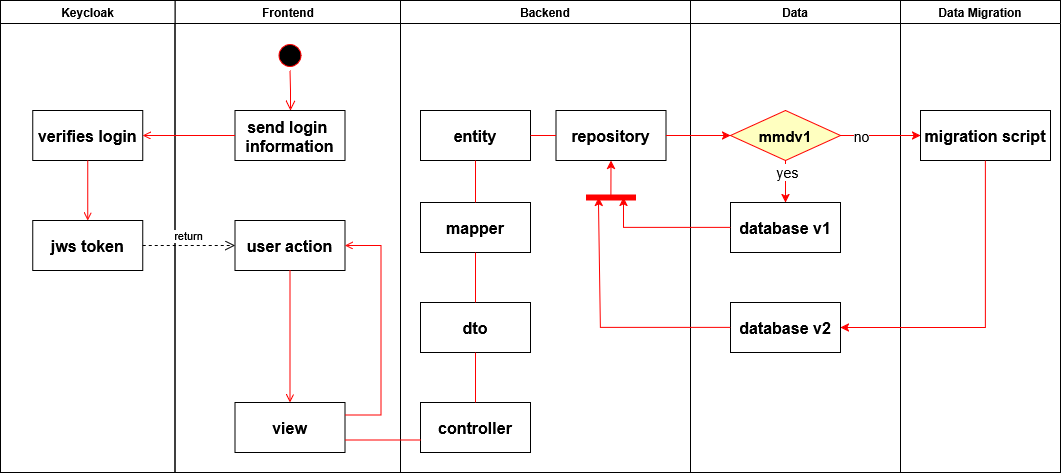

The diagram above was exported from draw.io. Its source (the exported page's mxGraphModel, read from the mxfile embedded in the PNG):
<mxGraphModel dx="2605" dy="759" grid="1" gridSize="10" guides="1" tooltips="1" connect="1" arrows="1" fold="1" page="1" pageScale="1" pageWidth="1169" pageHeight="826" background="none" math="0" shadow="0">
  <root>
    <mxCell id="0" />
    <mxCell id="1" parent="0" />
    <mxCell id="S249jvGxFVtzEvDbccjh-94" value="Frontend" style="swimlane;whiteSpace=wrap" vertex="1" parent="1">
      <mxGeometry x="164.5" y="128" width="225.5" height="472" as="geometry" />
    </mxCell>
    <mxCell id="S249jvGxFVtzEvDbccjh-95" value="" style="ellipse;shape=startState;fillColor=#000000;strokeColor=#ff0000;" vertex="1" parent="S249jvGxFVtzEvDbccjh-94">
      <mxGeometry x="100" y="40" width="30" height="30" as="geometry" />
    </mxCell>
    <mxCell id="S249jvGxFVtzEvDbccjh-96" value="" style="edgeStyle=elbowEdgeStyle;elbow=horizontal;verticalAlign=bottom;endArrow=open;endSize=8;strokeColor=#FF0000;endFill=1;rounded=0" edge="1" parent="S249jvGxFVtzEvDbccjh-94" source="S249jvGxFVtzEvDbccjh-95" target="S249jvGxFVtzEvDbccjh-97">
      <mxGeometry x="100" y="40" as="geometry">
        <mxPoint x="115" y="110" as="targetPoint" />
      </mxGeometry>
    </mxCell>
    <mxCell id="S249jvGxFVtzEvDbccjh-97" value="send login &#10;information" style="fontSize=16;fontStyle=1" vertex="1" parent="S249jvGxFVtzEvDbccjh-94">
      <mxGeometry x="60" y="110" width="110" height="50" as="geometry" />
    </mxCell>
    <mxCell id="S249jvGxFVtzEvDbccjh-98" value="user action" style="fontSize=16;fontStyle=1" vertex="1" parent="S249jvGxFVtzEvDbccjh-94">
      <mxGeometry x="60" y="220" width="110" height="50" as="geometry" />
    </mxCell>
    <mxCell id="S249jvGxFVtzEvDbccjh-99" value="view" style="fontSize=16;fontStyle=1" vertex="1" parent="S249jvGxFVtzEvDbccjh-94">
      <mxGeometry x="60" y="402" width="110" height="50" as="geometry" />
    </mxCell>
    <mxCell id="S249jvGxFVtzEvDbccjh-100" value="" style="endArrow=open;strokeColor=#FF0000;endFill=1;rounded=0" edge="1" parent="S249jvGxFVtzEvDbccjh-94" source="S249jvGxFVtzEvDbccjh-98" target="S249jvGxFVtzEvDbccjh-99">
      <mxGeometry relative="1" as="geometry" />
    </mxCell>
    <mxCell id="S249jvGxFVtzEvDbccjh-101" value="" style="edgeStyle=elbowEdgeStyle;elbow=horizontal;strokeColor=#FF0000;endArrow=open;endFill=1;rounded=0;entryX=1;entryY=0.5;entryDx=0;entryDy=0;exitX=1;exitY=0.25;exitDx=0;exitDy=0;" edge="1" parent="S249jvGxFVtzEvDbccjh-94" source="S249jvGxFVtzEvDbccjh-99" target="S249jvGxFVtzEvDbccjh-98">
      <mxGeometry width="100" height="100" relative="1" as="geometry">
        <mxPoint x="160" y="290" as="sourcePoint" />
        <mxPoint x="260" y="190" as="targetPoint" />
        <Array as="points">
          <mxPoint x="206" y="232" />
        </Array>
      </mxGeometry>
    </mxCell>
    <mxCell id="S249jvGxFVtzEvDbccjh-102" value="Backend" style="swimlane;whiteSpace=wrap" vertex="1" parent="1">
      <mxGeometry x="390" y="128" width="290" height="472" as="geometry" />
    </mxCell>
    <mxCell id="S249jvGxFVtzEvDbccjh-103" value="entity" style="fontSize=16;fontStyle=1" vertex="1" parent="S249jvGxFVtzEvDbccjh-102">
      <mxGeometry x="20" y="110" width="110" height="50" as="geometry" />
    </mxCell>
    <mxCell id="S249jvGxFVtzEvDbccjh-104" value="dto" style="fontSize=16;fontStyle=1" vertex="1" parent="S249jvGxFVtzEvDbccjh-102">
      <mxGeometry x="20" y="302" width="110" height="50" as="geometry" />
    </mxCell>
    <mxCell id="S249jvGxFVtzEvDbccjh-105" value="controller" style="fontSize=16;fontStyle=1" vertex="1" parent="S249jvGxFVtzEvDbccjh-102">
      <mxGeometry x="20" y="402" width="110" height="50" as="geometry" />
    </mxCell>
    <mxCell id="S249jvGxFVtzEvDbccjh-106" value="" style="endArrow=none;strokeColor=#FF0000;endFill=1;rounded=0;exitX=0.5;exitY=0;exitDx=0;exitDy=0;entryX=0.5;entryY=1;entryDx=0;entryDy=0;startFill=0;" edge="1" parent="S249jvGxFVtzEvDbccjh-102" source="S249jvGxFVtzEvDbccjh-105" target="S249jvGxFVtzEvDbccjh-104">
      <mxGeometry relative="1" as="geometry">
        <mxPoint x="45.5" y="302" as="targetPoint" />
      </mxGeometry>
    </mxCell>
    <mxCell id="S249jvGxFVtzEvDbccjh-107" value="mapper" style="fontSize=16;fontStyle=1" vertex="1" parent="S249jvGxFVtzEvDbccjh-102">
      <mxGeometry x="20" y="202" width="110" height="50" as="geometry" />
    </mxCell>
    <mxCell id="S249jvGxFVtzEvDbccjh-108" value="" style="endArrow=none;strokeColor=#FF0000;endFill=1;rounded=0;entryX=0.5;entryY=0;entryDx=0;entryDy=0;startFill=0;" edge="1" parent="S249jvGxFVtzEvDbccjh-102" source="S249jvGxFVtzEvDbccjh-103" target="S249jvGxFVtzEvDbccjh-107">
      <mxGeometry relative="1" as="geometry" />
    </mxCell>
    <mxCell id="S249jvGxFVtzEvDbccjh-109" value="" style="endArrow=none;strokeColor=#FF0000;endFill=1;rounded=0;exitX=0.5;exitY=0;exitDx=0;exitDy=0;entryX=0.5;entryY=1;entryDx=0;entryDy=0;startFill=0;" edge="1" parent="S249jvGxFVtzEvDbccjh-102" source="S249jvGxFVtzEvDbccjh-104" target="S249jvGxFVtzEvDbccjh-107">
      <mxGeometry relative="1" as="geometry">
        <mxPoint x="165.5" y="323" as="sourcePoint" />
        <mxPoint x="165.5" y="285" as="targetPoint" />
      </mxGeometry>
    </mxCell>
    <mxCell id="S249jvGxFVtzEvDbccjh-110" value="repository" style="fontSize=16;fontStyle=1" vertex="1" parent="S249jvGxFVtzEvDbccjh-102">
      <mxGeometry x="155.5" y="110" width="110" height="50" as="geometry" />
    </mxCell>
    <mxCell id="S249jvGxFVtzEvDbccjh-111" value="" style="endArrow=none;strokeColor=#FF0000;endFill=1;rounded=0;entryX=0;entryY=0.5;entryDx=0;entryDy=0;startFill=0;exitX=1;exitY=0.5;exitDx=0;exitDy=0;" edge="1" parent="S249jvGxFVtzEvDbccjh-102" source="S249jvGxFVtzEvDbccjh-103" target="S249jvGxFVtzEvDbccjh-110">
      <mxGeometry relative="1" as="geometry">
        <mxPoint x="195.5" y="212" as="sourcePoint" />
        <mxPoint x="195.5" y="254" as="targetPoint" />
      </mxGeometry>
    </mxCell>
    <mxCell id="S249jvGxFVtzEvDbccjh-112" value="" style="shape=line;strokeWidth=6;strokeColor=#ff0000;rotation=90;direction=south;" vertex="1" parent="S249jvGxFVtzEvDbccjh-102">
      <mxGeometry x="203" y="172" width="15" height="50" as="geometry" />
    </mxCell>
    <mxCell id="S249jvGxFVtzEvDbccjh-113" value="" style="endArrow=classic;strokeColor=#FF0000;endFill=1;rounded=0;startFill=0;exitX=0.502;exitY=0.618;exitDx=0;exitDy=0;entryX=0.5;entryY=1;entryDx=0;entryDy=0;exitPerimeter=0;" edge="1" parent="S249jvGxFVtzEvDbccjh-102" source="S249jvGxFVtzEvDbccjh-112" target="S249jvGxFVtzEvDbccjh-110">
      <mxGeometry relative="1" as="geometry">
        <mxPoint x="205.5" y="272" as="sourcePoint" />
        <mxPoint x="235.5" y="272" as="targetPoint" />
      </mxGeometry>
    </mxCell>
    <mxCell id="S249jvGxFVtzEvDbccjh-114" value="Data" style="swimlane;whiteSpace=wrap" vertex="1" parent="1">
      <mxGeometry x="680" y="128" width="210" height="472" as="geometry" />
    </mxCell>
    <mxCell id="S249jvGxFVtzEvDbccjh-115" value="database v1" style="fontSize=16;fontStyle=1" vertex="1" parent="S249jvGxFVtzEvDbccjh-114">
      <mxGeometry x="40" y="202" width="110" height="50" as="geometry" />
    </mxCell>
    <mxCell id="S249jvGxFVtzEvDbccjh-116" value="mmdv1" style="rhombus;fillColor=#ffffc0;strokeColor=#ff0000;fontSize=15;fontStyle=1" vertex="1" parent="S249jvGxFVtzEvDbccjh-114">
      <mxGeometry x="40" y="110" width="110" height="50" as="geometry" />
    </mxCell>
    <mxCell id="S249jvGxFVtzEvDbccjh-117" value="" style="endArrow=none;strokeColor=#FF0000;endFill=1;rounded=0;entryX=0.5;entryY=1;entryDx=0;entryDy=0;startFill=1;exitX=0.5;exitY=0;exitDx=0;exitDy=0;startArrow=classic;" edge="1" parent="S249jvGxFVtzEvDbccjh-114" source="S249jvGxFVtzEvDbccjh-115" target="S249jvGxFVtzEvDbccjh-116">
      <mxGeometry relative="1" as="geometry">
        <mxPoint x="180.5" y="302" as="sourcePoint" />
        <mxPoint x="65.5" y="302" as="targetPoint" />
      </mxGeometry>
    </mxCell>
    <mxCell id="S249jvGxFVtzEvDbccjh-118" value="&lt;font style=&quot;font-size: 14px;&quot;&gt;yes&lt;/font&gt;" style="edgeLabel;html=1;align=center;verticalAlign=middle;resizable=0;points=[];" vertex="1" connectable="0" parent="S249jvGxFVtzEvDbccjh-117">
      <mxGeometry x="0.4894" relative="1" as="geometry">
        <mxPoint x="1" as="offset" />
      </mxGeometry>
    </mxCell>
    <mxCell id="S249jvGxFVtzEvDbccjh-119" value="database v2" style="fontSize=16;fontStyle=1" vertex="1" parent="S249jvGxFVtzEvDbccjh-114">
      <mxGeometry x="40" y="302" width="110" height="50" as="geometry" />
    </mxCell>
    <mxCell id="S249jvGxFVtzEvDbccjh-120" value="" style="endArrow=none;strokeColor=#FF0000;endFill=1;rounded=0;startFill=0;exitX=1;exitY=0.75;exitDx=0;exitDy=0;entryX=0;entryY=0.75;entryDx=0;entryDy=0;" edge="1" parent="1" source="S249jvGxFVtzEvDbccjh-99" target="S249jvGxFVtzEvDbccjh-105">
      <mxGeometry relative="1" as="geometry" />
    </mxCell>
    <mxCell id="S249jvGxFVtzEvDbccjh-121" value="Data Migration" style="swimlane;whiteSpace=wrap;startSize=23;" vertex="1" parent="1">
      <mxGeometry x="890" y="128" width="160" height="472" as="geometry" />
    </mxCell>
    <mxCell id="S249jvGxFVtzEvDbccjh-122" value="migration script" style="fontSize=16;fontStyle=1" vertex="1" parent="S249jvGxFVtzEvDbccjh-121">
      <mxGeometry x="20" y="110" width="130" height="50" as="geometry" />
    </mxCell>
    <mxCell id="S249jvGxFVtzEvDbccjh-123" value="Keycloak" style="swimlane;whiteSpace=wrap" vertex="1" parent="1">
      <mxGeometry x="-10" y="128" width="174.5" height="472" as="geometry" />
    </mxCell>
    <mxCell id="S249jvGxFVtzEvDbccjh-124" value="verifies login" style="fontSize=16;fontStyle=1" vertex="1" parent="S249jvGxFVtzEvDbccjh-123">
      <mxGeometry x="32.25" y="110" width="110" height="50" as="geometry" />
    </mxCell>
    <mxCell id="S249jvGxFVtzEvDbccjh-125" value="jws token" style="fontStyle=1;fontSize=16;" vertex="1" parent="S249jvGxFVtzEvDbccjh-123">
      <mxGeometry x="32.25" y="220" width="110" height="50" as="geometry" />
    </mxCell>
    <mxCell id="S249jvGxFVtzEvDbccjh-126" value="" style="endArrow=open;strokeColor=#FF0000;endFill=1;rounded=0" edge="1" parent="S249jvGxFVtzEvDbccjh-123" source="S249jvGxFVtzEvDbccjh-124" target="S249jvGxFVtzEvDbccjh-125">
      <mxGeometry relative="1" as="geometry" />
    </mxCell>
    <mxCell id="S249jvGxFVtzEvDbccjh-127" value="" style="endArrow=open;strokeColor=#FF0000;endFill=1;rounded=0;entryX=1;entryY=0.5;entryDx=0;entryDy=0;" edge="1" parent="1" source="S249jvGxFVtzEvDbccjh-97" target="S249jvGxFVtzEvDbccjh-124">
      <mxGeometry relative="1" as="geometry" />
    </mxCell>
    <mxCell id="S249jvGxFVtzEvDbccjh-128" value="return" style="html=1;verticalAlign=bottom;endArrow=open;dashed=1;endSize=8;curved=0;rounded=0;exitX=1;exitY=0.5;exitDx=0;exitDy=0;entryX=0;entryY=0.5;entryDx=0;entryDy=0;" edge="1" parent="1" source="S249jvGxFVtzEvDbccjh-125" target="S249jvGxFVtzEvDbccjh-98">
      <mxGeometry relative="1" as="geometry">
        <mxPoint x="390" y="390" as="sourcePoint" />
        <mxPoint x="310" y="390" as="targetPoint" />
      </mxGeometry>
    </mxCell>
    <mxCell id="S249jvGxFVtzEvDbccjh-129" value="" style="endArrow=none;strokeColor=#FF0000;endFill=1;rounded=0;entryX=1;entryY=0.5;entryDx=0;entryDy=0;startFill=1;exitX=0;exitY=0.5;exitDx=0;exitDy=0;startArrow=classic;" edge="1" parent="1" source="S249jvGxFVtzEvDbccjh-116" target="S249jvGxFVtzEvDbccjh-110">
      <mxGeometry relative="1" as="geometry">
        <mxPoint x="750" y="310" as="sourcePoint" />
        <mxPoint x="869.3016046528264" y="628.0013117536728" as="targetPoint" />
      </mxGeometry>
    </mxCell>
    <mxCell id="S249jvGxFVtzEvDbccjh-130" value="" style="endArrow=none;strokeColor=#FF0000;endFill=1;rounded=0;entryX=1;entryY=0.5;entryDx=0;entryDy=0;startFill=1;exitX=0;exitY=0.5;exitDx=0;exitDy=0;startArrow=classic;" edge="1" parent="1" source="S249jvGxFVtzEvDbccjh-122" target="S249jvGxFVtzEvDbccjh-116">
      <mxGeometry relative="1" as="geometry">
        <mxPoint x="930" y="347" as="sourcePoint" />
        <mxPoint x="930" y="300" as="targetPoint" />
      </mxGeometry>
    </mxCell>
    <mxCell id="S249jvGxFVtzEvDbccjh-131" value="&lt;font style=&quot;font-size: 14px;&quot;&gt;no&lt;/font&gt;" style="edgeLabel;html=1;align=center;verticalAlign=middle;resizable=0;points=[];" vertex="1" connectable="0" parent="S249jvGxFVtzEvDbccjh-130">
      <mxGeometry x="0.4894" relative="1" as="geometry">
        <mxPoint as="offset" />
      </mxGeometry>
    </mxCell>
    <mxCell id="S249jvGxFVtzEvDbccjh-132" value="" style="endArrow=none;strokeColor=#FF0000;endFill=1;rounded=0;entryX=0.5;entryY=1;entryDx=0;entryDy=0;startFill=1;exitX=1;exitY=0.5;exitDx=0;exitDy=0;startArrow=classic;" edge="1" parent="1" source="S249jvGxFVtzEvDbccjh-119" target="S249jvGxFVtzEvDbccjh-122">
      <mxGeometry relative="1" as="geometry">
        <mxPoint x="1195" y="360" as="sourcePoint" />
        <mxPoint x="1080" y="360" as="targetPoint" />
        <Array as="points">
          <mxPoint x="975" y="455" />
        </Array>
      </mxGeometry>
    </mxCell>
    <mxCell id="S249jvGxFVtzEvDbccjh-133" value="" style="endArrow=none;strokeColor=#FF0000;endFill=1;rounded=0;entryX=0;entryY=0.5;entryDx=0;entryDy=0;startFill=1;exitX=0.25;exitY=0.5;exitDx=0;exitDy=0;startArrow=classic;exitPerimeter=0;" edge="1" parent="1" source="S249jvGxFVtzEvDbccjh-112" target="S249jvGxFVtzEvDbccjh-115">
      <mxGeometry relative="1" as="geometry">
        <mxPoint x="875" y="400" as="sourcePoint" />
        <mxPoint x="760" y="400" as="targetPoint" />
        <Array as="points">
          <mxPoint x="613" y="355" />
        </Array>
      </mxGeometry>
    </mxCell>
    <mxCell id="S249jvGxFVtzEvDbccjh-134" value="" style="endArrow=none;strokeColor=#FF0000;endFill=1;rounded=0;entryX=0;entryY=0.5;entryDx=0;entryDy=0;startFill=1;exitX=0.75;exitY=0.5;exitDx=0;exitDy=0;startArrow=classic;exitPerimeter=0;" edge="1" parent="1" source="S249jvGxFVtzEvDbccjh-112" target="S249jvGxFVtzEvDbccjh-119">
      <mxGeometry relative="1" as="geometry">
        <mxPoint x="855" y="400" as="sourcePoint" />
        <mxPoint x="740" y="400" as="targetPoint" />
        <Array as="points">
          <mxPoint x="590" y="455" />
        </Array>
      </mxGeometry>
    </mxCell>
  </root>
</mxGraphModel>